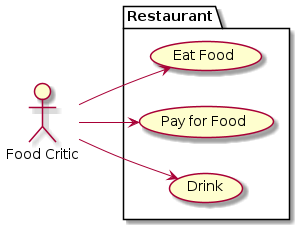

The diagram above was rendered by PlantUML. Its source (embedded in the PNG):
@startuml
left to right direction
actor "Food Critic" as fc
package Restaurant {
usecase "Eat Food" as UC1
usecase "Pay for Food" as UC2
usecase "Drink" as UC3
}
fc --> UC1
fc --> UC2
fc --> UC3
@enduml